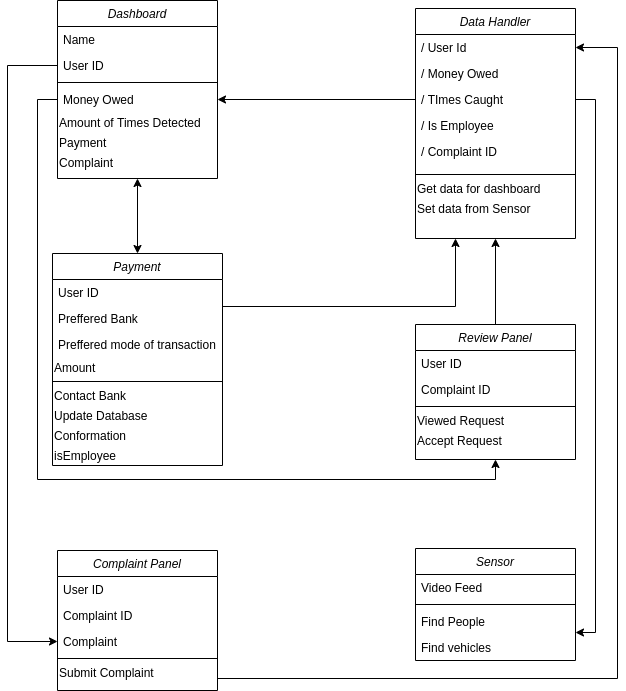

The diagram above was exported from draw.io. Its source (the exported page's mxGraphModel, read from the mxfile embedded in the PNG):
<mxGraphModel dx="1350" dy="725" grid="1" gridSize="10" guides="1" tooltips="1" connect="1" arrows="1" fold="1" page="1" pageScale="1" pageWidth="827" pageHeight="1169" math="0" shadow="0">
  <root>
    <mxCell id="WIyWlLk6GJQsqaUBKTNV-0" />
    <mxCell id="WIyWlLk6GJQsqaUBKTNV-1" parent="WIyWlLk6GJQsqaUBKTNV-0" />
    <mxCell id="smP2txyysJlx8OtJDqJ8-6" style="edgeStyle=orthogonalEdgeStyle;rounded=0;orthogonalLoop=1;jettySize=auto;html=1;exitX=1;exitY=0.5;exitDx=0;exitDy=0;entryX=1;entryY=0.75;entryDx=0;entryDy=0;" parent="WIyWlLk6GJQsqaUBKTNV-1" source="zkfFHV4jXpPFQw0GAbJ--20" target="zkfFHV4jXpPFQw0GAbJ--6" edge="1">
      <mxGeometry relative="1" as="geometry">
        <mxPoint x="710" y="780" as="targetPoint" />
      </mxGeometry>
    </mxCell>
    <mxCell id="zkfFHV4jXpPFQw0GAbJ--17" value="Data Handler" style="swimlane;fontStyle=2;align=center;verticalAlign=top;childLayout=stackLayout;horizontal=1;startSize=26;horizontalStack=0;resizeParent=1;resizeLast=0;collapsible=1;marginBottom=0;rounded=0;shadow=0;strokeWidth=1;" parent="WIyWlLk6GJQsqaUBKTNV-1" vertex="1">
      <mxGeometry x="508" y="140" width="160" height="230" as="geometry">
        <mxRectangle x="550" y="140" width="160" height="26" as="alternateBounds" />
      </mxGeometry>
    </mxCell>
    <mxCell id="zkfFHV4jXpPFQw0GAbJ--18" value="/ User Id" style="text;align=left;verticalAlign=top;spacingLeft=4;spacingRight=4;overflow=hidden;rotatable=0;points=[[0,0.5],[1,0.5]];portConstraint=eastwest;" parent="zkfFHV4jXpPFQw0GAbJ--17" vertex="1">
      <mxGeometry y="26" width="160" height="26" as="geometry" />
    </mxCell>
    <mxCell id="zkfFHV4jXpPFQw0GAbJ--19" value="/ Money Owed" style="text;align=left;verticalAlign=top;spacingLeft=4;spacingRight=4;overflow=hidden;rotatable=0;points=[[0,0.5],[1,0.5]];portConstraint=eastwest;rounded=0;shadow=0;html=0;" parent="zkfFHV4jXpPFQw0GAbJ--17" vertex="1">
      <mxGeometry y="52" width="160" height="26" as="geometry" />
    </mxCell>
    <mxCell id="zkfFHV4jXpPFQw0GAbJ--20" value="/ TImes Caught" style="text;align=left;verticalAlign=top;spacingLeft=4;spacingRight=4;overflow=hidden;rotatable=0;points=[[0,0.5],[1,0.5]];portConstraint=eastwest;rounded=0;shadow=0;html=0;" parent="zkfFHV4jXpPFQw0GAbJ--17" vertex="1">
      <mxGeometry y="78" width="160" height="26" as="geometry" />
    </mxCell>
    <mxCell id="zkfFHV4jXpPFQw0GAbJ--24" value="/ Is Employee" style="text;align=left;verticalAlign=top;spacingLeft=4;spacingRight=4;overflow=hidden;rotatable=0;points=[[0,0.5],[1,0.5]];portConstraint=eastwest;" parent="zkfFHV4jXpPFQw0GAbJ--17" vertex="1">
      <mxGeometry y="104" width="160" height="26" as="geometry" />
    </mxCell>
    <mxCell id="zkfFHV4jXpPFQw0GAbJ--25" value="/ Complaint ID" style="text;align=left;verticalAlign=top;spacingLeft=4;spacingRight=4;overflow=hidden;rotatable=0;points=[[0,0.5],[1,0.5]];portConstraint=eastwest;" parent="zkfFHV4jXpPFQw0GAbJ--17" vertex="1">
      <mxGeometry y="130" width="160" height="32" as="geometry" />
    </mxCell>
    <mxCell id="zkfFHV4jXpPFQw0GAbJ--23" value="" style="line;html=1;strokeWidth=1;align=left;verticalAlign=middle;spacingTop=-1;spacingLeft=3;spacingRight=3;rotatable=0;labelPosition=right;points=[];portConstraint=eastwest;" parent="zkfFHV4jXpPFQw0GAbJ--17" vertex="1">
      <mxGeometry y="162" width="160" height="8" as="geometry" />
    </mxCell>
    <mxCell id="rziA1neznLeLzpa2HIMp-12" value="&lt;span&gt;Get data for dashboard&lt;/span&gt;" style="text;html=1;align=left;verticalAlign=middle;resizable=0;points=[];autosize=1;" parent="zkfFHV4jXpPFQw0GAbJ--17" vertex="1">
      <mxGeometry y="170" width="160" height="20" as="geometry" />
    </mxCell>
    <mxCell id="areoG1cyslBzn7Wo3sqw-6" value="&lt;span&gt;Set data from Sensor&lt;/span&gt;" style="text;html=1;align=left;verticalAlign=middle;resizable=0;points=[];autosize=1;" vertex="1" parent="zkfFHV4jXpPFQw0GAbJ--17">
      <mxGeometry y="190" width="160" height="20" as="geometry" />
    </mxCell>
    <mxCell id="smP2txyysJlx8OtJDqJ8-4" style="edgeStyle=orthogonalEdgeStyle;rounded=0;orthogonalLoop=1;jettySize=auto;html=1;exitX=0;exitY=0.5;exitDx=0;exitDy=0;entryX=1;entryY=0.5;entryDx=0;entryDy=0;" parent="WIyWlLk6GJQsqaUBKTNV-1" source="zkfFHV4jXpPFQw0GAbJ--20" target="zkfFHV4jXpPFQw0GAbJ--5" edge="1">
      <mxGeometry relative="1" as="geometry" />
    </mxCell>
    <mxCell id="smP2txyysJlx8OtJDqJ8-22" style="edgeStyle=orthogonalEdgeStyle;rounded=0;orthogonalLoop=1;jettySize=auto;html=1;exitX=1;exitY=0.25;exitDx=0;exitDy=0;entryX=0.25;entryY=1;entryDx=0;entryDy=0;" parent="WIyWlLk6GJQsqaUBKTNV-1" source="smP2txyysJlx8OtJDqJ8-10" target="zkfFHV4jXpPFQw0GAbJ--17" edge="1">
      <mxGeometry relative="1" as="geometry" />
    </mxCell>
    <mxCell id="zkfFHV4jXpPFQw0GAbJ--0" value="Dashboard" style="swimlane;fontStyle=2;align=center;verticalAlign=top;childLayout=stackLayout;horizontal=1;startSize=26;horizontalStack=0;resizeParent=1;resizeLast=0;collapsible=1;marginBottom=0;rounded=0;shadow=0;strokeWidth=1;" parent="WIyWlLk6GJQsqaUBKTNV-1" vertex="1">
      <mxGeometry x="150" y="132" width="160" height="178" as="geometry">
        <mxRectangle x="230" y="140" width="160" height="26" as="alternateBounds" />
      </mxGeometry>
    </mxCell>
    <mxCell id="zkfFHV4jXpPFQw0GAbJ--1" value="Name" style="text;align=left;verticalAlign=top;spacingLeft=4;spacingRight=4;overflow=hidden;rotatable=0;points=[[0,0.5],[1,0.5]];portConstraint=eastwest;" parent="zkfFHV4jXpPFQw0GAbJ--0" vertex="1">
      <mxGeometry y="26" width="160" height="26" as="geometry" />
    </mxCell>
    <mxCell id="zkfFHV4jXpPFQw0GAbJ--2" value="User ID" style="text;align=left;verticalAlign=top;spacingLeft=4;spacingRight=4;overflow=hidden;rotatable=0;points=[[0,0.5],[1,0.5]];portConstraint=eastwest;rounded=0;shadow=0;html=0;" parent="zkfFHV4jXpPFQw0GAbJ--0" vertex="1">
      <mxGeometry y="52" width="160" height="26" as="geometry" />
    </mxCell>
    <mxCell id="zkfFHV4jXpPFQw0GAbJ--4" value="" style="line;html=1;strokeWidth=1;align=left;verticalAlign=middle;spacingTop=-1;spacingLeft=3;spacingRight=3;rotatable=0;labelPosition=right;points=[];portConstraint=eastwest;" parent="zkfFHV4jXpPFQw0GAbJ--0" vertex="1">
      <mxGeometry y="78" width="160" height="8" as="geometry" />
    </mxCell>
    <mxCell id="zkfFHV4jXpPFQw0GAbJ--5" value="Money Owed" style="text;align=left;verticalAlign=top;spacingLeft=4;spacingRight=4;overflow=hidden;rotatable=0;points=[[0,0.5],[1,0.5]];portConstraint=eastwest;" parent="zkfFHV4jXpPFQw0GAbJ--0" vertex="1">
      <mxGeometry y="86" width="160" height="26" as="geometry" />
    </mxCell>
    <mxCell id="smP2txyysJlx8OtJDqJ8-39" value="&lt;span&gt;Amount of Times Detected&lt;/span&gt;" style="text;html=1;align=left;verticalAlign=middle;resizable=0;points=[];autosize=1;" parent="zkfFHV4jXpPFQw0GAbJ--0" vertex="1">
      <mxGeometry y="112" width="160" height="20" as="geometry" />
    </mxCell>
    <mxCell id="smP2txyysJlx8OtJDqJ8-40" value="&lt;span&gt;Payment&lt;/span&gt;" style="text;html=1;align=left;verticalAlign=middle;resizable=0;points=[];autosize=1;" parent="zkfFHV4jXpPFQw0GAbJ--0" vertex="1">
      <mxGeometry y="132" width="160" height="20" as="geometry" />
    </mxCell>
    <mxCell id="smP2txyysJlx8OtJDqJ8-41" value="&lt;span&gt;Complaint&lt;/span&gt;" style="text;html=1;align=left;verticalAlign=middle;resizable=0;points=[];autosize=1;" parent="zkfFHV4jXpPFQw0GAbJ--0" vertex="1">
      <mxGeometry y="152" width="160" height="20" as="geometry" />
    </mxCell>
    <mxCell id="smP2txyysJlx8OtJDqJ8-47" value="" style="endArrow=classic;startArrow=classic;html=1;entryX=0.5;entryY=1;entryDx=0;entryDy=0;exitX=0.5;exitY=0;exitDx=0;exitDy=0;" parent="WIyWlLk6GJQsqaUBKTNV-1" source="smP2txyysJlx8OtJDqJ8-10" target="zkfFHV4jXpPFQw0GAbJ--0" edge="1">
      <mxGeometry width="50" height="50" relative="1" as="geometry">
        <mxPoint x="310" y="370" as="sourcePoint" />
        <mxPoint x="360" y="320" as="targetPoint" />
      </mxGeometry>
    </mxCell>
    <mxCell id="smP2txyysJlx8OtJDqJ8-10" value="Payment" style="swimlane;fontStyle=2;align=center;verticalAlign=top;childLayout=stackLayout;horizontal=1;startSize=26;horizontalStack=0;resizeParent=1;resizeLast=0;collapsible=1;marginBottom=0;rounded=0;shadow=0;strokeWidth=1;" parent="WIyWlLk6GJQsqaUBKTNV-1" vertex="1">
      <mxGeometry x="145" y="385" width="170" height="212" as="geometry">
        <mxRectangle x="230" y="140" width="160" height="26" as="alternateBounds" />
      </mxGeometry>
    </mxCell>
    <mxCell id="smP2txyysJlx8OtJDqJ8-11" value="User ID" style="text;align=left;verticalAlign=top;spacingLeft=4;spacingRight=4;overflow=hidden;rotatable=0;points=[[0,0.5],[1,0.5]];portConstraint=eastwest;" parent="smP2txyysJlx8OtJDqJ8-10" vertex="1">
      <mxGeometry y="26" width="170" height="26" as="geometry" />
    </mxCell>
    <mxCell id="smP2txyysJlx8OtJDqJ8-12" value="Preffered Bank" style="text;align=left;verticalAlign=top;spacingLeft=4;spacingRight=4;overflow=hidden;rotatable=0;points=[[0,0.5],[1,0.5]];portConstraint=eastwest;rounded=0;shadow=0;html=0;" parent="smP2txyysJlx8OtJDqJ8-10" vertex="1">
      <mxGeometry y="52" width="170" height="26" as="geometry" />
    </mxCell>
    <mxCell id="smP2txyysJlx8OtJDqJ8-14" value="Preffered mode of transaction" style="text;align=left;verticalAlign=top;spacingLeft=4;spacingRight=4;overflow=hidden;rotatable=0;points=[[0,0.5],[1,0.5]];portConstraint=eastwest;" parent="smP2txyysJlx8OtJDqJ8-10" vertex="1">
      <mxGeometry y="78" width="170" height="26" as="geometry" />
    </mxCell>
    <mxCell id="smP2txyysJlx8OtJDqJ8-17" value="&lt;div&gt;&lt;span&gt;Amount&lt;/span&gt;&lt;/div&gt;" style="text;html=1;align=left;verticalAlign=middle;resizable=0;points=[];autosize=1;" parent="smP2txyysJlx8OtJDqJ8-10" vertex="1">
      <mxGeometry y="104" width="170" height="20" as="geometry" />
    </mxCell>
    <mxCell id="smP2txyysJlx8OtJDqJ8-13" value="" style="line;html=1;strokeWidth=1;align=left;verticalAlign=middle;spacingTop=-1;spacingLeft=3;spacingRight=3;rotatable=0;labelPosition=right;points=[];portConstraint=eastwest;" parent="smP2txyysJlx8OtJDqJ8-10" vertex="1">
      <mxGeometry y="124" width="170" height="8" as="geometry" />
    </mxCell>
    <mxCell id="smP2txyysJlx8OtJDqJ8-18" value="Contact Bank" style="text;html=1;align=left;verticalAlign=middle;resizable=0;points=[];autosize=1;" parent="smP2txyysJlx8OtJDqJ8-10" vertex="1">
      <mxGeometry y="132" width="170" height="20" as="geometry" />
    </mxCell>
    <mxCell id="smP2txyysJlx8OtJDqJ8-19" value="Update Database" style="text;html=1;align=left;verticalAlign=middle;resizable=0;points=[];autosize=1;" parent="smP2txyysJlx8OtJDqJ8-10" vertex="1">
      <mxGeometry y="152" width="170" height="20" as="geometry" />
    </mxCell>
    <mxCell id="smP2txyysJlx8OtJDqJ8-20" value="Conformation" style="text;html=1;align=left;verticalAlign=middle;resizable=0;points=[];autosize=1;" parent="smP2txyysJlx8OtJDqJ8-10" vertex="1">
      <mxGeometry y="172" width="170" height="20" as="geometry" />
    </mxCell>
    <mxCell id="rziA1neznLeLzpa2HIMp-10" value="isEmployee" style="text;html=1;align=left;verticalAlign=middle;resizable=0;points=[];autosize=1;" parent="smP2txyysJlx8OtJDqJ8-10" vertex="1">
      <mxGeometry y="192" width="170" height="20" as="geometry" />
    </mxCell>
    <mxCell id="rziA1neznLeLzpa2HIMp-7" style="edgeStyle=orthogonalEdgeStyle;rounded=0;orthogonalLoop=1;jettySize=auto;html=1;exitX=0.5;exitY=0;exitDx=0;exitDy=0;entryX=0.5;entryY=1;entryDx=0;entryDy=0;" parent="WIyWlLk6GJQsqaUBKTNV-1" source="rziA1neznLeLzpa2HIMp-0" target="zkfFHV4jXpPFQw0GAbJ--17" edge="1">
      <mxGeometry relative="1" as="geometry" />
    </mxCell>
    <mxCell id="rziA1neznLeLzpa2HIMp-0" value="Review Panel" style="swimlane;fontStyle=2;align=center;verticalAlign=top;childLayout=stackLayout;horizontal=1;startSize=26;horizontalStack=0;resizeParent=1;resizeLast=0;collapsible=1;marginBottom=0;rounded=0;shadow=0;strokeWidth=1;" parent="WIyWlLk6GJQsqaUBKTNV-1" vertex="1">
      <mxGeometry x="508" y="456" width="160" height="135" as="geometry">
        <mxRectangle x="130" y="380" width="160" height="26" as="alternateBounds" />
      </mxGeometry>
    </mxCell>
    <mxCell id="rziA1neznLeLzpa2HIMp-1" value="User ID" style="text;align=left;verticalAlign=top;spacingLeft=4;spacingRight=4;overflow=hidden;rotatable=0;points=[[0,0.5],[1,0.5]];portConstraint=eastwest;" parent="rziA1neznLeLzpa2HIMp-0" vertex="1">
      <mxGeometry y="26" width="160" height="26" as="geometry" />
    </mxCell>
    <mxCell id="rziA1neznLeLzpa2HIMp-4" value="Complaint ID" style="text;align=left;verticalAlign=top;spacingLeft=4;spacingRight=4;overflow=hidden;rotatable=0;points=[[0,0.5],[1,0.5]];portConstraint=eastwest;" parent="rziA1neznLeLzpa2HIMp-0" vertex="1">
      <mxGeometry y="52" width="160" height="26" as="geometry" />
    </mxCell>
    <mxCell id="rziA1neznLeLzpa2HIMp-2" value="" style="line;html=1;strokeWidth=1;align=left;verticalAlign=middle;spacingTop=-1;spacingLeft=3;spacingRight=3;rotatable=0;labelPosition=right;points=[];portConstraint=eastwest;" parent="rziA1neznLeLzpa2HIMp-0" vertex="1">
      <mxGeometry y="78" width="160" height="8" as="geometry" />
    </mxCell>
    <mxCell id="rziA1neznLeLzpa2HIMp-5" value="Viewed Request" style="text;html=1;align=left;verticalAlign=middle;resizable=0;points=[];autosize=1;" parent="rziA1neznLeLzpa2HIMp-0" vertex="1">
      <mxGeometry y="86" width="160" height="20" as="geometry" />
    </mxCell>
    <mxCell id="rziA1neznLeLzpa2HIMp-6" value="Accept Request" style="text;html=1;align=left;verticalAlign=middle;resizable=0;points=[];autosize=1;" parent="rziA1neznLeLzpa2HIMp-0" vertex="1">
      <mxGeometry y="106" width="160" height="20" as="geometry" />
    </mxCell>
    <mxCell id="rziA1neznLeLzpa2HIMp-8" style="edgeStyle=orthogonalEdgeStyle;rounded=0;orthogonalLoop=1;jettySize=auto;html=1;exitX=0;exitY=0.5;exitDx=0;exitDy=0;entryX=0.5;entryY=1;entryDx=0;entryDy=0;" parent="WIyWlLk6GJQsqaUBKTNV-1" source="zkfFHV4jXpPFQw0GAbJ--5" target="rziA1neznLeLzpa2HIMp-0" edge="1">
      <mxGeometry relative="1" as="geometry" />
    </mxCell>
    <mxCell id="areoG1cyslBzn7Wo3sqw-0" value="Complaint Panel" style="swimlane;fontStyle=2;align=center;verticalAlign=top;childLayout=stackLayout;horizontal=1;startSize=26;horizontalStack=0;resizeParent=1;resizeLast=0;collapsible=1;marginBottom=0;rounded=0;shadow=0;strokeWidth=1;" vertex="1" parent="WIyWlLk6GJQsqaUBKTNV-1">
      <mxGeometry x="150" y="682" width="160" height="140" as="geometry">
        <mxRectangle x="130" y="380" width="160" height="26" as="alternateBounds" />
      </mxGeometry>
    </mxCell>
    <mxCell id="areoG1cyslBzn7Wo3sqw-1" value="User ID" style="text;align=left;verticalAlign=top;spacingLeft=4;spacingRight=4;overflow=hidden;rotatable=0;points=[[0,0.5],[1,0.5]];portConstraint=eastwest;" vertex="1" parent="areoG1cyslBzn7Wo3sqw-0">
      <mxGeometry y="26" width="160" height="26" as="geometry" />
    </mxCell>
    <mxCell id="areoG1cyslBzn7Wo3sqw-4" value="Complaint ID" style="text;align=left;verticalAlign=top;spacingLeft=4;spacingRight=4;overflow=hidden;rotatable=0;points=[[0,0.5],[1,0.5]];portConstraint=eastwest;" vertex="1" parent="areoG1cyslBzn7Wo3sqw-0">
      <mxGeometry y="52" width="160" height="26" as="geometry" />
    </mxCell>
    <mxCell id="areoG1cyslBzn7Wo3sqw-3" value="Complaint" style="text;align=left;verticalAlign=top;spacingLeft=4;spacingRight=4;overflow=hidden;rotatable=0;points=[[0,0.5],[1,0.5]];portConstraint=eastwest;fontStyle=0" vertex="1" parent="areoG1cyslBzn7Wo3sqw-0">
      <mxGeometry y="78" width="160" height="26" as="geometry" />
    </mxCell>
    <mxCell id="areoG1cyslBzn7Wo3sqw-2" value="" style="line;html=1;strokeWidth=1;align=left;verticalAlign=middle;spacingTop=-1;spacingLeft=3;spacingRight=3;rotatable=0;labelPosition=right;points=[];portConstraint=eastwest;" vertex="1" parent="areoG1cyslBzn7Wo3sqw-0">
      <mxGeometry y="104" width="160" height="8" as="geometry" />
    </mxCell>
    <mxCell id="areoG1cyslBzn7Wo3sqw-5" value="Submit Complaint" style="text;html=1;align=left;verticalAlign=middle;resizable=0;points=[];autosize=1;" vertex="1" parent="areoG1cyslBzn7Wo3sqw-0">
      <mxGeometry y="112" width="160" height="20" as="geometry" />
    </mxCell>
    <mxCell id="areoG1cyslBzn7Wo3sqw-7" style="edgeStyle=orthogonalEdgeStyle;rounded=0;orthogonalLoop=1;jettySize=auto;html=1;exitX=0;exitY=0.5;exitDx=0;exitDy=0;entryX=0;entryY=0.5;entryDx=0;entryDy=0;" edge="1" parent="WIyWlLk6GJQsqaUBKTNV-1" source="zkfFHV4jXpPFQw0GAbJ--2" target="areoG1cyslBzn7Wo3sqw-3">
      <mxGeometry relative="1" as="geometry">
        <Array as="points">
          <mxPoint x="100" y="197" />
          <mxPoint x="100" y="773" />
        </Array>
      </mxGeometry>
    </mxCell>
    <mxCell id="zkfFHV4jXpPFQw0GAbJ--6" value="Sensor" style="swimlane;fontStyle=2;align=center;verticalAlign=top;childLayout=stackLayout;horizontal=1;startSize=26;horizontalStack=0;resizeParent=1;resizeLast=0;collapsible=1;marginBottom=0;rounded=0;shadow=0;strokeWidth=1;" parent="WIyWlLk6GJQsqaUBKTNV-1" vertex="1">
      <mxGeometry x="508" y="680" width="160" height="112" as="geometry">
        <mxRectangle x="130" y="380" width="160" height="26" as="alternateBounds" />
      </mxGeometry>
    </mxCell>
    <mxCell id="zkfFHV4jXpPFQw0GAbJ--7" value="Video Feed" style="text;align=left;verticalAlign=top;spacingLeft=4;spacingRight=4;overflow=hidden;rotatable=0;points=[[0,0.5],[1,0.5]];portConstraint=eastwest;" parent="zkfFHV4jXpPFQw0GAbJ--6" vertex="1">
      <mxGeometry y="26" width="160" height="26" as="geometry" />
    </mxCell>
    <mxCell id="zkfFHV4jXpPFQw0GAbJ--9" value="" style="line;html=1;strokeWidth=1;align=left;verticalAlign=middle;spacingTop=-1;spacingLeft=3;spacingRight=3;rotatable=0;labelPosition=right;points=[];portConstraint=eastwest;" parent="zkfFHV4jXpPFQw0GAbJ--6" vertex="1">
      <mxGeometry y="52" width="160" height="8" as="geometry" />
    </mxCell>
    <mxCell id="zkfFHV4jXpPFQw0GAbJ--10" value="Find People" style="text;align=left;verticalAlign=top;spacingLeft=4;spacingRight=4;overflow=hidden;rotatable=0;points=[[0,0.5],[1,0.5]];portConstraint=eastwest;fontStyle=0" parent="zkfFHV4jXpPFQw0GAbJ--6" vertex="1">
      <mxGeometry y="60" width="160" height="26" as="geometry" />
    </mxCell>
    <mxCell id="zkfFHV4jXpPFQw0GAbJ--11" value="Find vehicles" style="text;align=left;verticalAlign=top;spacingLeft=4;spacingRight=4;overflow=hidden;rotatable=0;points=[[0,0.5],[1,0.5]];portConstraint=eastwest;" parent="zkfFHV4jXpPFQw0GAbJ--6" vertex="1">
      <mxGeometry y="86" width="160" height="26" as="geometry" />
    </mxCell>
    <mxCell id="areoG1cyslBzn7Wo3sqw-10" style="edgeStyle=orthogonalEdgeStyle;rounded=0;orthogonalLoop=1;jettySize=auto;html=1;exitX=1;exitY=0.5;exitDx=0;exitDy=0;entryX=1;entryY=0.5;entryDx=0;entryDy=0;" edge="1" parent="WIyWlLk6GJQsqaUBKTNV-1" source="areoG1cyslBzn7Wo3sqw-3" target="zkfFHV4jXpPFQw0GAbJ--18">
      <mxGeometry relative="1" as="geometry">
        <Array as="points">
          <mxPoint x="310" y="810" />
          <mxPoint x="710" y="810" />
          <mxPoint x="710" y="179" />
        </Array>
      </mxGeometry>
    </mxCell>
  </root>
</mxGraphModel>